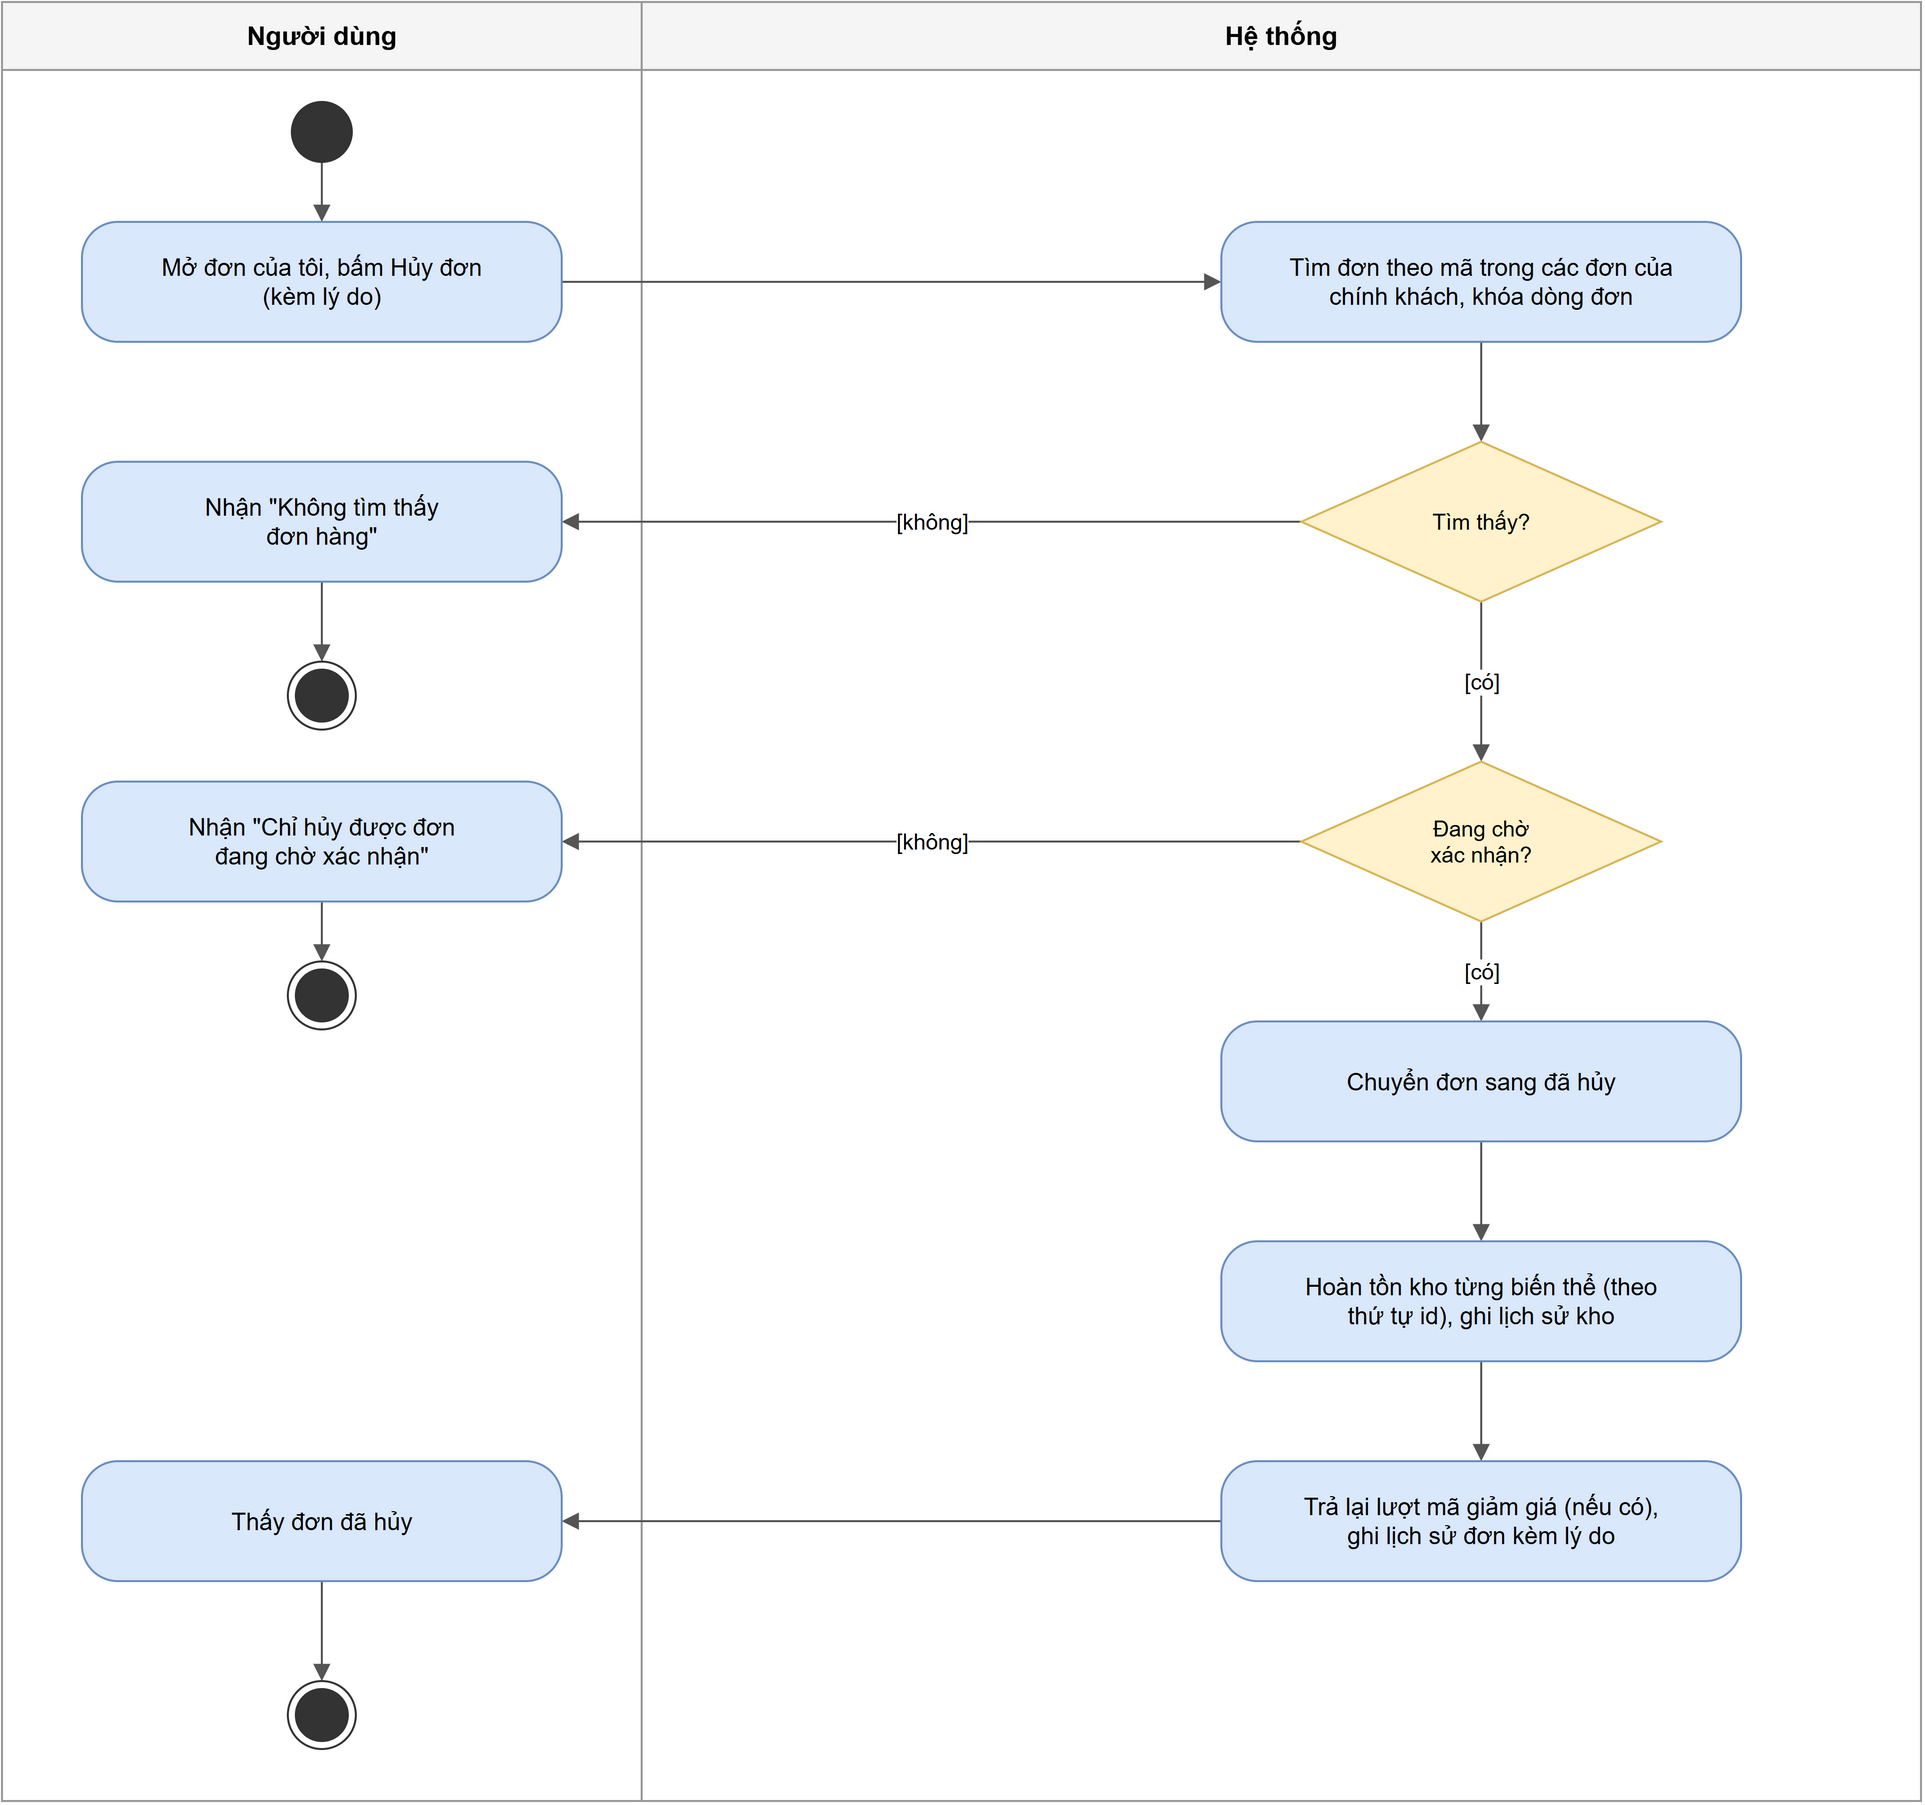

The diagram above was exported from draw.io. Its source (the exported page's mxGraphModel, read from the mxfile embedded in the PNG):
<mxGraphModel grid="1" gridSize="10" pageWidth="1040" pageHeight="980">
  <root>
    <mxCell id="0" />
    <mxCell id="1" parent="0" />
    <mxCell id="lane0" value="Người dùng" style="swimlane;startSize=34;html=1;whiteSpace=wrap;fontStyle=1;fontSize=13;fillColor=#f5f5f5;strokeColor=#999999;swimlaneFillColor=#ffffff;" vertex="1" parent="1">
      <mxGeometry x="40" y="40" width="320" height="900" as="geometry" />
    </mxCell>
    <mxCell id="lane1" value="Hệ thống" style="swimlane;startSize=34;html=1;whiteSpace=wrap;fontStyle=1;fontSize=13;fillColor=#f5f5f5;strokeColor=#999999;swimlaneFillColor=#ffffff;" vertex="1" parent="1">
      <mxGeometry x="360" y="40" width="640" height="900" as="geometry" />
    </mxCell>
    <mxCell id="f0" value="" style="edgeStyle=orthogonalEdgeStyle;html=1;rounded=1;orthogonalLoop=1;jettySize=auto;endArrow=block;endFill=1;strokeColor=#555555;fontSize=11;labelBackgroundColor=#ffffff;exitX=0.5;exitY=1.0;exitDx=0;exitDy=0;entryX=0.5;entryY=0.0;entryDx=0;entryDy=0;" edge="1" parent="1" source="s" target="u1">
      <mxGeometry relative="1" as="geometry" />
    </mxCell>
    <mxCell id="f1" value="" style="edgeStyle=orthogonalEdgeStyle;html=1;rounded=1;orthogonalLoop=1;jettySize=auto;endArrow=block;endFill=1;strokeColor=#555555;fontSize=11;labelBackgroundColor=#ffffff;exitX=1.0;exitY=0.5;exitDx=0;exitDy=0;entryX=0.0;entryY=0.5;entryDx=0;entryDy=0;" edge="1" parent="1" source="u1" target="h1">
      <mxGeometry relative="1" as="geometry" />
    </mxCell>
    <mxCell id="f2" value="" style="edgeStyle=orthogonalEdgeStyle;html=1;rounded=1;orthogonalLoop=1;jettySize=auto;endArrow=block;endFill=1;strokeColor=#555555;fontSize=11;labelBackgroundColor=#ffffff;exitX=0.5;exitY=1.0;exitDx=0;exitDy=0;entryX=0.5;entryY=0.0;entryDx=0;entryDy=0;" edge="1" parent="1" source="h1" target="d1">
      <mxGeometry relative="1" as="geometry" />
    </mxCell>
    <mxCell id="f3" value="[không]" style="edgeStyle=orthogonalEdgeStyle;html=1;rounded=1;orthogonalLoop=1;jettySize=auto;endArrow=block;endFill=1;strokeColor=#555555;fontSize=11;labelBackgroundColor=#ffffff;exitX=0.0;exitY=0.5;exitDx=0;exitDy=0;entryX=1.0;entryY=0.5;entryDx=0;entryDy=0;" edge="1" parent="1" source="d1" target="u2">
      <mxGeometry relative="1" as="geometry" />
    </mxCell>
    <mxCell id="f4" value="" style="edgeStyle=orthogonalEdgeStyle;html=1;rounded=1;orthogonalLoop=1;jettySize=auto;endArrow=block;endFill=1;strokeColor=#555555;fontSize=11;labelBackgroundColor=#ffffff;exitX=0.5;exitY=1.0;exitDx=0;exitDy=0;entryX=0.5;entryY=0.0;entryDx=0;entryDy=0;" edge="1" parent="1" source="u2" target="z1">
      <mxGeometry relative="1" as="geometry" />
    </mxCell>
    <mxCell id="f5" value="[có]" style="edgeStyle=orthogonalEdgeStyle;html=1;rounded=1;orthogonalLoop=1;jettySize=auto;endArrow=block;endFill=1;strokeColor=#555555;fontSize=11;labelBackgroundColor=#ffffff;exitX=0.5;exitY=1.0;exitDx=0;exitDy=0;entryX=0.5;entryY=0.0;entryDx=0;entryDy=0;" edge="1" parent="1" source="d1" target="d2">
      <mxGeometry relative="1" as="geometry" />
    </mxCell>
    <mxCell id="f6" value="[không]" style="edgeStyle=orthogonalEdgeStyle;html=1;rounded=1;orthogonalLoop=1;jettySize=auto;endArrow=block;endFill=1;strokeColor=#555555;fontSize=11;labelBackgroundColor=#ffffff;exitX=0.0;exitY=0.5;exitDx=0;exitDy=0;entryX=1.0;entryY=0.5;entryDx=0;entryDy=0;" edge="1" parent="1" source="d2" target="u3">
      <mxGeometry relative="1" as="geometry" />
    </mxCell>
    <mxCell id="f7" value="" style="edgeStyle=orthogonalEdgeStyle;html=1;rounded=1;orthogonalLoop=1;jettySize=auto;endArrow=block;endFill=1;strokeColor=#555555;fontSize=11;labelBackgroundColor=#ffffff;exitX=0.5;exitY=1.0;exitDx=0;exitDy=0;entryX=0.5;entryY=0.0;entryDx=0;entryDy=0;" edge="1" parent="1" source="u3" target="z2">
      <mxGeometry relative="1" as="geometry" />
    </mxCell>
    <mxCell id="f8" value="[có]" style="edgeStyle=orthogonalEdgeStyle;html=1;rounded=1;orthogonalLoop=1;jettySize=auto;endArrow=block;endFill=1;strokeColor=#555555;fontSize=11;labelBackgroundColor=#ffffff;exitX=0.5;exitY=1.0;exitDx=0;exitDy=0;entryX=0.5;entryY=0.0;entryDx=0;entryDy=0;" edge="1" parent="1" source="d2" target="h2">
      <mxGeometry relative="1" as="geometry" />
    </mxCell>
    <mxCell id="f9" value="" style="edgeStyle=orthogonalEdgeStyle;html=1;rounded=1;orthogonalLoop=1;jettySize=auto;endArrow=block;endFill=1;strokeColor=#555555;fontSize=11;labelBackgroundColor=#ffffff;exitX=0.5;exitY=1.0;exitDx=0;exitDy=0;entryX=0.5;entryY=0.0;entryDx=0;entryDy=0;" edge="1" parent="1" source="h2" target="h3">
      <mxGeometry relative="1" as="geometry" />
    </mxCell>
    <mxCell id="f10" value="" style="edgeStyle=orthogonalEdgeStyle;html=1;rounded=1;orthogonalLoop=1;jettySize=auto;endArrow=block;endFill=1;strokeColor=#555555;fontSize=11;labelBackgroundColor=#ffffff;exitX=0.5;exitY=1.0;exitDx=0;exitDy=0;entryX=0.5;entryY=0.0;entryDx=0;entryDy=0;" edge="1" parent="1" source="h3" target="h4">
      <mxGeometry relative="1" as="geometry" />
    </mxCell>
    <mxCell id="f11" value="" style="edgeStyle=orthogonalEdgeStyle;html=1;rounded=1;orthogonalLoop=1;jettySize=auto;endArrow=block;endFill=1;strokeColor=#555555;fontSize=11;labelBackgroundColor=#ffffff;exitX=0.0;exitY=0.5;exitDx=0;exitDy=0;entryX=1.0;entryY=0.5;entryDx=0;entryDy=0;" edge="1" parent="1" source="h4" target="u4">
      <mxGeometry relative="1" as="geometry" />
    </mxCell>
    <mxCell id="f12" value="" style="edgeStyle=orthogonalEdgeStyle;html=1;rounded=1;orthogonalLoop=1;jettySize=auto;endArrow=block;endFill=1;strokeColor=#555555;fontSize=11;labelBackgroundColor=#ffffff;exitX=0.5;exitY=1.0;exitDx=0;exitDy=0;entryX=0.5;entryY=0.0;entryDx=0;entryDy=0;" edge="1" parent="1" source="u4" target="z3">
      <mxGeometry relative="1" as="geometry" />
    </mxCell>
    <mxCell id="s" value="" style="ellipse;html=1;fillColor=#333333;strokeColor=#333333;" vertex="1" parent="1">
      <mxGeometry x="185" y="90" width="30" height="30" as="geometry" />
    </mxCell>
    <mxCell id="u1" value="Mở đơn của tôi, bấm Hủy đơn&lt;br&gt;(kèm lý do)" style="rounded=1;arcSize=30;whiteSpace=wrap;html=1;fillColor=#dae8fc;strokeColor=#6c8ebf;fontSize=12;" vertex="1" parent="1">
      <mxGeometry x="80" y="150" width="240" height="60" as="geometry" />
    </mxCell>
    <mxCell id="h1" value="Tìm đơn theo mã trong các đơn của&lt;br&gt;chính khách, khóa dòng đơn" style="rounded=1;arcSize=30;whiteSpace=wrap;html=1;fillColor=#dae8fc;strokeColor=#6c8ebf;fontSize=12;" vertex="1" parent="1">
      <mxGeometry x="650" y="150" width="260" height="60" as="geometry" />
    </mxCell>
    <mxCell id="d1" value="Tìm thấy?" style="rhombus;whiteSpace=wrap;html=1;fillColor=#fff2cc;strokeColor=#d6b656;fontSize=11;" vertex="1" parent="1">
      <mxGeometry x="690" y="260" width="180" height="80" as="geometry" />
    </mxCell>
    <mxCell id="u2" value="Nhận &quot;Không tìm thấy&lt;br&gt;đơn hàng&quot;" style="rounded=1;arcSize=30;whiteSpace=wrap;html=1;fillColor=#dae8fc;strokeColor=#6c8ebf;fontSize=12;" vertex="1" parent="1">
      <mxGeometry x="80" y="270" width="240" height="60" as="geometry" />
    </mxCell>
    <mxCell id="z1" value="" style="ellipse;html=1;shape=endState;fillColor=#333333;strokeColor=#333333;" vertex="1" parent="1">
      <mxGeometry x="183" y="370" width="34" height="34" as="geometry" />
    </mxCell>
    <mxCell id="d2" value="Đang chờ&lt;br&gt;xác nhận?" style="rhombus;whiteSpace=wrap;html=1;fillColor=#fff2cc;strokeColor=#d6b656;fontSize=11;" vertex="1" parent="1">
      <mxGeometry x="690" y="420" width="180" height="80" as="geometry" />
    </mxCell>
    <mxCell id="u3" value="Nhận &quot;Chỉ hủy được đơn&lt;br&gt;đang chờ xác nhận&quot;" style="rounded=1;arcSize=30;whiteSpace=wrap;html=1;fillColor=#dae8fc;strokeColor=#6c8ebf;fontSize=12;" vertex="1" parent="1">
      <mxGeometry x="80" y="430" width="240" height="60" as="geometry" />
    </mxCell>
    <mxCell id="z2" value="" style="ellipse;html=1;shape=endState;fillColor=#333333;strokeColor=#333333;" vertex="1" parent="1">
      <mxGeometry x="183" y="520" width="34" height="34" as="geometry" />
    </mxCell>
    <mxCell id="h2" value="Chuyển đơn sang đã hủy" style="rounded=1;arcSize=30;whiteSpace=wrap;html=1;fillColor=#dae8fc;strokeColor=#6c8ebf;fontSize=12;" vertex="1" parent="1">
      <mxGeometry x="650" y="550" width="260" height="60" as="geometry" />
    </mxCell>
    <mxCell id="h3" value="Hoàn tồn kho từng biến thể (theo&lt;br&gt;thứ tự id), ghi lịch sử kho" style="rounded=1;arcSize=30;whiteSpace=wrap;html=1;fillColor=#dae8fc;strokeColor=#6c8ebf;fontSize=12;" vertex="1" parent="1">
      <mxGeometry x="650" y="660" width="260" height="60" as="geometry" />
    </mxCell>
    <mxCell id="h4" value="Trả lại lượt mã giảm giá (nếu có),&lt;br&gt;ghi lịch sử đơn kèm lý do" style="rounded=1;arcSize=30;whiteSpace=wrap;html=1;fillColor=#dae8fc;strokeColor=#6c8ebf;fontSize=12;" vertex="1" parent="1">
      <mxGeometry x="650" y="770" width="260" height="60" as="geometry" />
    </mxCell>
    <mxCell id="u4" value="Thấy đơn đã hủy" style="rounded=1;arcSize=30;whiteSpace=wrap;html=1;fillColor=#dae8fc;strokeColor=#6c8ebf;fontSize=12;" vertex="1" parent="1">
      <mxGeometry x="80" y="770" width="240" height="60" as="geometry" />
    </mxCell>
    <mxCell id="z3" value="" style="ellipse;html=1;shape=endState;fillColor=#333333;strokeColor=#333333;" vertex="1" parent="1">
      <mxGeometry x="183" y="880" width="34" height="34" as="geometry" />
    </mxCell>
  </root>
</mxGraphModel>